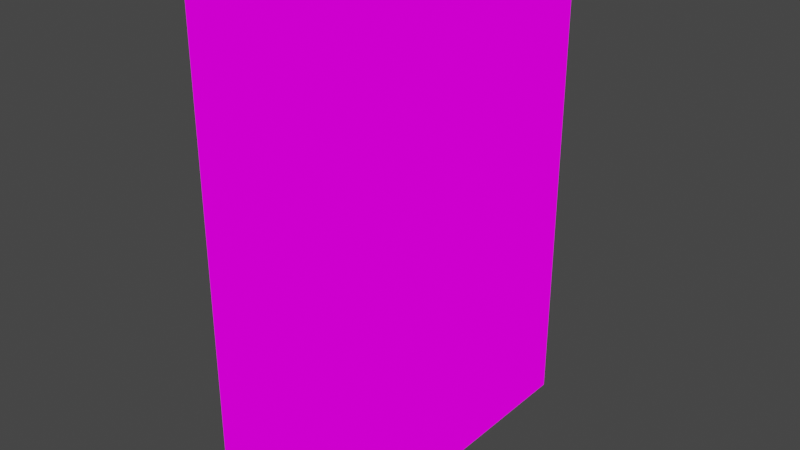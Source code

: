 # Source: CerealBox.blend  (saved by Blender 2.81.16; exported with 4.5.12 LTS)
import bpy
from mathutils import Matrix  # noqa: F401  (used for matrix-valued properties, if any)

bpy.ops.wm.read_factory_settings(use_empty=True)
scene = bpy.context.scene
scene.name = 'Scene'

# ---- collections
col_collection = bpy.data.collections.new('Collection'); scene.collection.children.link(col_collection)

# ---- images (referenced by path relative to the original .blend; pixels are not part of the script)
import os
ASSET_DIR = os.environ.get("B2B_ASSET_DIR", "")  # directory of the original .blend (textures are referenced by path, not embedded)
HERE = os.path.dirname(os.path.abspath(__file__))  # packed textures are extracted next to this script under _unpacked/

def load_image(name, relpath, width, height, colorspace="sRGB"):
    """Load a texture the original file referenced (path relative to the .blend, or extracted next to this script)."""
    p = next((c for c in (os.path.join(HERE, relpath), os.path.join(ASSET_DIR, relpath)) if relpath and os.path.exists(c)), "")
    if p:
        img = bpy.data.images.load(p, check_existing=True)
        img.name = name
    else:  # same state as the original file: an image datablock whose file is absent (Cycles renders it pink)
        img = bpy.data.images.new(name, width, height)
        img.source = "FILE"
        img.filepath = "//" + (relpath or name)
    img.colorspace_settings.name = colorspace
    return img
img_c_texture_1_png = load_image('C_Texture 1.png', 'Assets/Textures/C_Texture 1.png', 1024, 1024, 'sRGB')

# ---- materials (node trees are filled in below, after node groups)
mat_material = bpy.data.materials.new('Material')
mat_material.alpha_threshold = 0.0
mat_material.use_transparent_shadow = False
mat_material.line_color = (0.0, 0.0, 0.0, 1.0)

# ---- material node trees
mat_material.use_nodes = True; mat_material.node_tree.nodes.clear()
_N = mat_material.node_tree.nodes; _L = mat_material.node_tree.links
n0 = _N.new('ShaderNodeBsdfPrincipled'); n0.name = 'Principled BSDF'; n0.location = (460, 260)
n0.distribution = 'GGX'
n0.subsurface_method = 'BURLEY'
n0.inputs[2].default_value = 0.4
n0.inputs[3].default_value = 1.45
n0.inputs[27].default_value = (0.0, 0.0, 0.0, 1.0)
n0.inputs[28].default_value = 1.0
n1 = _N.new('ShaderNodeOutputMaterial'); n1.name = 'Material Output'; n1.location = (0, 240)
n2 = _N.new('ShaderNodeTexImage'); n2.name = 'Image Texture'; n2.location = (-340, 240)
n2.image = img_c_texture_1_png
n2.interpolation = 'Closest'
n3 = _N.new('ShaderNodeTexCoord'); n3.name = 'Texture Coordinate'; n3.location = (-740, 100)
_L.new(n2.outputs[0], n1.inputs[0])
_L.new(n3.outputs[2], n2.inputs[0])
n1.is_active_output = True

# ---- world
world_world = bpy.data.worlds.new('World'); scene.world = world_world
world_world.use_nodes = True; world_world.node_tree.nodes.clear()
_N = world_world.node_tree.nodes; _L = world_world.node_tree.links
n0 = _N.new('ShaderNodeOutputWorld'); n0.name = 'World Output'; n0.location = (300, 300)
n1 = _N.new('ShaderNodeBackground'); n1.name = 'Background'; n1.location = (10, 300)
n1.inputs[0].default_value = (0.05088, 0.05088, 0.05088, 1.0)
_L.new(n1.outputs[0], n0.inputs[0])
n0.is_active_output = True
world_world.color = (0.05088, 0.05088, 0.05088)
world_world.use_sun_shadow = False
world_world.sun_shadow_jitter_overblur = 0.0

# ---- meshes
me_cube = bpy.data.meshes.new('Cube')
me_cube.from_pydata([(0.1, 0.325, 0.45), (0.1, 0.325, -0.45), (0.1, -0.325, 0.45), (0.1, -0.325, -0.45), (-0.1, 0.325, 0.45), (-0.1, 0.325, -0.45), (-0.1, -0.325, 0.45), (-0.1, -0.325, -0.45)], [], [(0, 4, 6, 2), (3, 2, 6, 7), (7, 6, 4, 5), (5, 1, 3, 7), (1, 0, 2, 3), (5, 4, 0, 1)])
_uv = me_cube.uv_layers.new(name='UVMap')
_uv.uv.foreach_set('vector', [0.1176, 1.0, 0.1176, 0.8462, 0.5, 0.8462, 0.5, 1.0, 0.6176, 0.1538, 0.6176, 0.8462, 0.5, 0.8462, 0.5, 0.1538, 0.5, 0.1538, 0.5, 0.8462, 0.1176, 0.8462, 0.1176, 0.1538, 0.1176, 0.1538, 0.1176, 0.0, 0.5, 0.0, 0.5, 0.1538, 1.0, 0.1538, 1.0, 0.8462, 0.6176, 0.8462, 0.6176, 0.1538, 0.1176, 0.1538, 0.1176, 0.8462, -3.419e-08, 0.8462, 3.419e-08, 0.1538])
me_cube.materials.append(mat_material)
me_cube.use_remesh_preserve_volume = False
me_cube.use_remesh_preserve_attributes = False
me_cube.use_mirror_vertex_groups = False
me_cube.update()

# ---- objects
ob_cube = bpy.data.objects.new('Cube', me_cube)

# ---- transforms, parenting, visibility, modifiers, constraints
ob_cube.location = (0.002279, 0.0, -0.45)
ob_cube.lock_rotations_4d = False
ob_cube.empty_display_type = 'ARROWS'
ob_cube.lineart.crease_threshold = 0.0

# ---- collection membership
col_collection.objects.link(ob_cube)

# ---- scene / render settings (as saved in the file)
scene.frame_start = 1; scene.frame_end = 250; scene.frame_set(1)
scene.render.engine = 'BLENDER_EEVEE_NEXT'
scene.cycles.use_denoising = False
scene.cycles.samples = 128
scene.cycles.sampling_pattern = 'TABULATED_SOBOL'
scene.cycles.use_adaptive_sampling = False
scene.cycles.use_light_tree = False
scene.view_settings.view_transform = 'Filmic'
bpy.context.view_layer.update()

# ---- added for rendering (the .blend has no active camera and no usable light): camera, sun
cam_auto = bpy.data.cameras.new('AutoCamera')
cam_auto.lens = 50.0
cam_auto.sensor_width = 36.0
cam_auto.clip_end = 1000.0
ob_auto_camera = bpy.data.objects.new('AutoCamera', cam_auto)
scene.collection.objects.link(ob_auto_camera)
ob_auto_camera.location = (1.04598, -1.25244, 0.384979)
ob_auto_camera.rotation_euler = (1.09748, -7.21219e-08, 0.694738)
scene.camera = ob_auto_camera
light_auto_sun = bpy.data.lights.new('AutoSun', 'SUN')
light_auto_sun.energy = 3.0
light_auto_sun.angle = 0.0523599
ob_auto_sun = bpy.data.objects.new('AutoSun', light_auto_sun)
scene.collection.objects.link(ob_auto_sun)
ob_auto_sun.rotation_euler = (0.872665, 0.174533, 0.523599)
bpy.context.view_layer.update()
